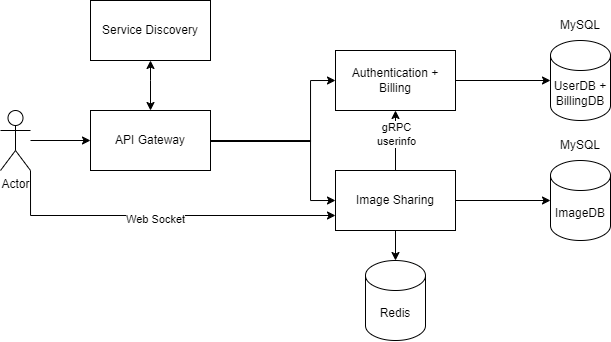

The diagram above was exported from draw.io. Its source (the exported page's mxGraphModel, read from the mxfile embedded in the PNG):
<mxGraphModel dx="1015" dy="817" grid="1" gridSize="10" guides="1" tooltips="1" connect="1" arrows="1" fold="1" page="1" pageScale="1" pageWidth="850" pageHeight="1100" math="0" shadow="0">
  <root>
    <mxCell id="0" />
    <mxCell id="1" parent="0" />
    <mxCell id="Quxfuu2G2T2N1Kp7j6Jo-18" value="" style="edgeStyle=orthogonalEdgeStyle;rounded=0;orthogonalLoop=1;jettySize=auto;html=1;" edge="1" parent="1" source="Quxfuu2G2T2N1Kp7j6Jo-1" target="Quxfuu2G2T2N1Kp7j6Jo-7">
      <mxGeometry relative="1" as="geometry" />
    </mxCell>
    <mxCell id="Quxfuu2G2T2N1Kp7j6Jo-19" style="edgeStyle=orthogonalEdgeStyle;rounded=0;orthogonalLoop=1;jettySize=auto;html=1;exitX=1;exitY=1;exitDx=0;exitDy=0;exitPerimeter=0;entryX=0;entryY=0.75;entryDx=0;entryDy=0;" edge="1" parent="1" source="Quxfuu2G2T2N1Kp7j6Jo-1" target="Quxfuu2G2T2N1Kp7j6Jo-13">
      <mxGeometry relative="1" as="geometry" />
    </mxCell>
    <mxCell id="Quxfuu2G2T2N1Kp7j6Jo-20" value="Web Socket" style="edgeLabel;html=1;align=center;verticalAlign=middle;resizable=0;points=[];" vertex="1" connectable="0" parent="Quxfuu2G2T2N1Kp7j6Jo-19">
      <mxGeometry x="-0.0286" y="-4" relative="1" as="geometry">
        <mxPoint as="offset" />
      </mxGeometry>
    </mxCell>
    <mxCell id="Quxfuu2G2T2N1Kp7j6Jo-1" value="Actor" style="shape=umlActor;verticalLabelPosition=bottom;verticalAlign=top;html=1;outlineConnect=0;" vertex="1" parent="1">
      <mxGeometry x="90" y="350" width="30" height="60" as="geometry" />
    </mxCell>
    <mxCell id="Quxfuu2G2T2N1Kp7j6Jo-7" value="API Gateway" style="rounded=0;whiteSpace=wrap;html=1;" vertex="1" parent="1">
      <mxGeometry x="180" y="350" width="120" height="60" as="geometry" />
    </mxCell>
    <mxCell id="Quxfuu2G2T2N1Kp7j6Jo-8" value="Service Discovery" style="rounded=0;whiteSpace=wrap;html=1;" vertex="1" parent="1">
      <mxGeometry x="180" y="240" width="120" height="60" as="geometry" />
    </mxCell>
    <mxCell id="Quxfuu2G2T2N1Kp7j6Jo-25" value="" style="edgeStyle=orthogonalEdgeStyle;rounded=0;orthogonalLoop=1;jettySize=auto;html=1;" edge="1" parent="1" source="Quxfuu2G2T2N1Kp7j6Jo-12" target="Quxfuu2G2T2N1Kp7j6Jo-22">
      <mxGeometry relative="1" as="geometry" />
    </mxCell>
    <mxCell id="Quxfuu2G2T2N1Kp7j6Jo-12" value="Authentication + Billing" style="rounded=0;whiteSpace=wrap;html=1;" vertex="1" parent="1">
      <mxGeometry x="425" y="290" width="120" height="60" as="geometry" />
    </mxCell>
    <mxCell id="Quxfuu2G2T2N1Kp7j6Jo-15" value="" style="edgeStyle=orthogonalEdgeStyle;rounded=0;orthogonalLoop=1;jettySize=auto;html=1;" edge="1" parent="1" source="Quxfuu2G2T2N1Kp7j6Jo-13" target="Quxfuu2G2T2N1Kp7j6Jo-12">
      <mxGeometry relative="1" as="geometry" />
    </mxCell>
    <mxCell id="Quxfuu2G2T2N1Kp7j6Jo-21" value="gRPC&lt;div&gt;userinfo&lt;/div&gt;" style="edgeLabel;html=1;align=center;verticalAlign=middle;resizable=0;points=[];" vertex="1" connectable="0" parent="Quxfuu2G2T2N1Kp7j6Jo-15">
      <mxGeometry x="0.2" y="-1" relative="1" as="geometry">
        <mxPoint as="offset" />
      </mxGeometry>
    </mxCell>
    <mxCell id="Quxfuu2G2T2N1Kp7j6Jo-24" value="" style="edgeStyle=orthogonalEdgeStyle;rounded=0;orthogonalLoop=1;jettySize=auto;html=1;" edge="1" parent="1" source="Quxfuu2G2T2N1Kp7j6Jo-13" target="Quxfuu2G2T2N1Kp7j6Jo-23">
      <mxGeometry relative="1" as="geometry" />
    </mxCell>
    <mxCell id="Quxfuu2G2T2N1Kp7j6Jo-33" value="" style="edgeStyle=orthogonalEdgeStyle;rounded=0;orthogonalLoop=1;jettySize=auto;html=1;" edge="1" parent="1" source="Quxfuu2G2T2N1Kp7j6Jo-13" target="Quxfuu2G2T2N1Kp7j6Jo-32">
      <mxGeometry relative="1" as="geometry" />
    </mxCell>
    <mxCell id="Quxfuu2G2T2N1Kp7j6Jo-13" value="Image Sharing" style="rounded=0;whiteSpace=wrap;html=1;" vertex="1" parent="1">
      <mxGeometry x="425" y="410" width="120" height="60" as="geometry" />
    </mxCell>
    <mxCell id="Quxfuu2G2T2N1Kp7j6Jo-16" style="edgeStyle=orthogonalEdgeStyle;rounded=0;orthogonalLoop=1;jettySize=auto;html=1;entryX=0;entryY=0.5;entryDx=0;entryDy=0;" edge="1" parent="1" target="Quxfuu2G2T2N1Kp7j6Jo-12">
      <mxGeometry relative="1" as="geometry">
        <mxPoint x="300" y="380" as="sourcePoint" />
        <Array as="points">
          <mxPoint x="300" y="381" />
          <mxPoint x="400" y="381" />
          <mxPoint x="400" y="320" />
        </Array>
      </mxGeometry>
    </mxCell>
    <mxCell id="Quxfuu2G2T2N1Kp7j6Jo-17" style="edgeStyle=orthogonalEdgeStyle;rounded=0;orthogonalLoop=1;jettySize=auto;html=1;exitX=1;exitY=0.5;exitDx=0;exitDy=0;entryX=0;entryY=0.5;entryDx=0;entryDy=0;" edge="1" parent="1" source="Quxfuu2G2T2N1Kp7j6Jo-7" target="Quxfuu2G2T2N1Kp7j6Jo-13">
      <mxGeometry relative="1" as="geometry">
        <mxPoint x="350" y="380" as="sourcePoint" />
        <Array as="points">
          <mxPoint x="400" y="380" />
          <mxPoint x="400" y="440" />
        </Array>
      </mxGeometry>
    </mxCell>
    <mxCell id="Quxfuu2G2T2N1Kp7j6Jo-22" value="UserDB + BillingDB" style="shape=cylinder3;whiteSpace=wrap;html=1;boundedLbl=1;backgroundOutline=1;size=15;" vertex="1" parent="1">
      <mxGeometry x="640" y="280" width="60" height="80" as="geometry" />
    </mxCell>
    <mxCell id="Quxfuu2G2T2N1Kp7j6Jo-23" value="ImageDB" style="shape=cylinder3;whiteSpace=wrap;html=1;boundedLbl=1;backgroundOutline=1;size=15;" vertex="1" parent="1">
      <mxGeometry x="640" y="400" width="60" height="80" as="geometry" />
    </mxCell>
    <mxCell id="Quxfuu2G2T2N1Kp7j6Jo-26" value="MySQL" style="text;html=1;align=center;verticalAlign=middle;whiteSpace=wrap;rounded=0;" vertex="1" parent="1">
      <mxGeometry x="640" y="250" width="60" height="30" as="geometry" />
    </mxCell>
    <mxCell id="Quxfuu2G2T2N1Kp7j6Jo-27" value="MySQL" style="text;html=1;align=center;verticalAlign=middle;whiteSpace=wrap;rounded=0;" vertex="1" parent="1">
      <mxGeometry x="640" y="370" width="60" height="30" as="geometry" />
    </mxCell>
    <mxCell id="Quxfuu2G2T2N1Kp7j6Jo-28" value="" style="endArrow=classic;startArrow=classic;html=1;rounded=0;entryX=0.5;entryY=1;entryDx=0;entryDy=0;exitX=0.5;exitY=0;exitDx=0;exitDy=0;" edge="1" parent="1" source="Quxfuu2G2T2N1Kp7j6Jo-7" target="Quxfuu2G2T2N1Kp7j6Jo-8">
      <mxGeometry width="50" height="50" relative="1" as="geometry">
        <mxPoint x="400" y="530" as="sourcePoint" />
        <mxPoint x="450" y="480" as="targetPoint" />
        <Array as="points">
          <mxPoint x="240" y="320" />
        </Array>
      </mxGeometry>
    </mxCell>
    <mxCell id="Quxfuu2G2T2N1Kp7j6Jo-32" value="Redis" style="shape=cylinder3;whiteSpace=wrap;html=1;boundedLbl=1;backgroundOutline=1;size=15;" vertex="1" parent="1">
      <mxGeometry x="455" y="500" width="60" height="80" as="geometry" />
    </mxCell>
  </root>
</mxGraphModel>